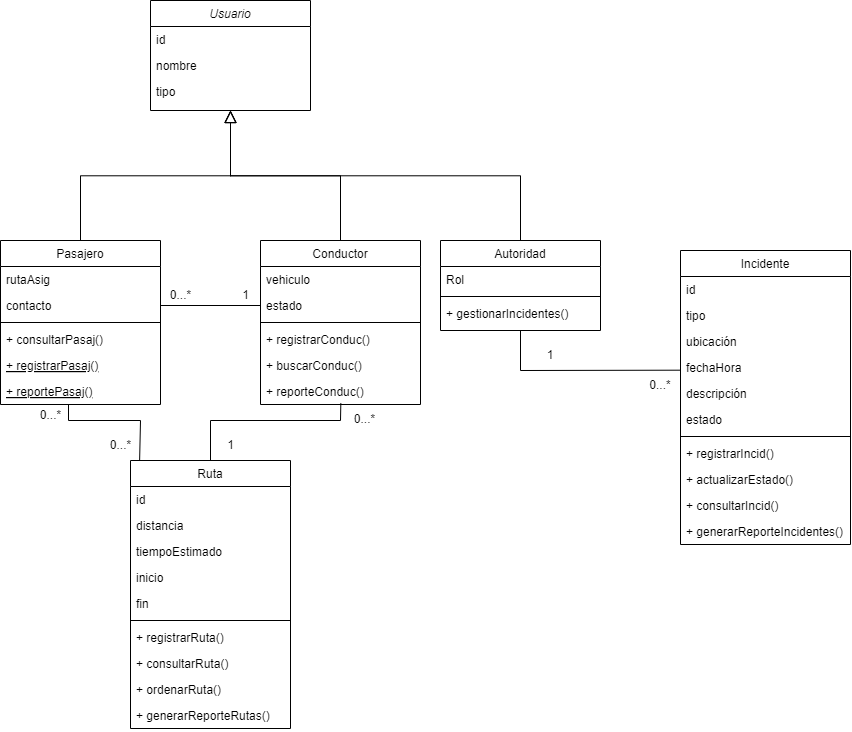

The diagram above was exported from draw.io. Its source (the exported page's mxGraphModel, read from the mxfile embedded in the PNG):
<mxGraphModel dx="1783" dy="779" grid="1" gridSize="10" guides="1" tooltips="1" connect="1" arrows="1" fold="1" page="1" pageScale="1" pageWidth="827" pageHeight="1169" math="0" shadow="0">
  <root>
    <mxCell id="WIyWlLk6GJQsqaUBKTNV-0" />
    <mxCell id="WIyWlLk6GJQsqaUBKTNV-1" parent="WIyWlLk6GJQsqaUBKTNV-0" />
    <mxCell id="zkfFHV4jXpPFQw0GAbJ--0" value=" Usuario " style="swimlane;fontStyle=2;align=center;verticalAlign=top;childLayout=stackLayout;horizontal=1;startSize=26;horizontalStack=0;resizeParent=1;resizeLast=0;collapsible=1;marginBottom=0;rounded=0;shadow=0;strokeWidth=1;" parent="WIyWlLk6GJQsqaUBKTNV-1" vertex="1">
      <mxGeometry x="160" y="110" width="160" height="110" as="geometry">
        <mxRectangle x="230" y="140" width="160" height="26" as="alternateBounds" />
      </mxGeometry>
    </mxCell>
    <mxCell id="zkfFHV4jXpPFQw0GAbJ--1" value="id " style="text;align=left;verticalAlign=top;spacingLeft=4;spacingRight=4;overflow=hidden;rotatable=0;points=[[0,0.5],[1,0.5]];portConstraint=eastwest;" parent="zkfFHV4jXpPFQw0GAbJ--0" vertex="1">
      <mxGeometry y="26" width="160" height="26" as="geometry" />
    </mxCell>
    <mxCell id="zkfFHV4jXpPFQw0GAbJ--2" value="nombre" style="text;align=left;verticalAlign=top;spacingLeft=4;spacingRight=4;overflow=hidden;rotatable=0;points=[[0,0.5],[1,0.5]];portConstraint=eastwest;rounded=0;shadow=0;html=0;" parent="zkfFHV4jXpPFQw0GAbJ--0" vertex="1">
      <mxGeometry y="52" width="160" height="26" as="geometry" />
    </mxCell>
    <mxCell id="zkfFHV4jXpPFQw0GAbJ--3" value="tipo  " style="text;align=left;verticalAlign=top;spacingLeft=4;spacingRight=4;overflow=hidden;rotatable=0;points=[[0,0.5],[1,0.5]];portConstraint=eastwest;rounded=0;shadow=0;html=0;" parent="zkfFHV4jXpPFQw0GAbJ--0" vertex="1">
      <mxGeometry y="78" width="160" height="26" as="geometry" />
    </mxCell>
    <mxCell id="zkfFHV4jXpPFQw0GAbJ--6" value="Pasajero" style="swimlane;fontStyle=0;align=center;verticalAlign=top;childLayout=stackLayout;horizontal=1;startSize=26;horizontalStack=0;resizeParent=1;resizeLast=0;collapsible=1;marginBottom=0;rounded=0;shadow=0;strokeWidth=1;" parent="WIyWlLk6GJQsqaUBKTNV-1" vertex="1">
      <mxGeometry x="10" y="350" width="160" height="164" as="geometry">
        <mxRectangle x="130" y="380" width="160" height="26" as="alternateBounds" />
      </mxGeometry>
    </mxCell>
    <mxCell id="zkfFHV4jXpPFQw0GAbJ--7" value="rutaAsig" style="text;align=left;verticalAlign=top;spacingLeft=4;spacingRight=4;overflow=hidden;rotatable=0;points=[[0,0.5],[1,0.5]];portConstraint=eastwest;" parent="zkfFHV4jXpPFQw0GAbJ--6" vertex="1">
      <mxGeometry y="26" width="160" height="26" as="geometry" />
    </mxCell>
    <mxCell id="zkfFHV4jXpPFQw0GAbJ--8" value="contacto " style="text;align=left;verticalAlign=top;spacingLeft=4;spacingRight=4;overflow=hidden;rotatable=0;points=[[0,0.5],[1,0.5]];portConstraint=eastwest;rounded=0;shadow=0;html=0;" parent="zkfFHV4jXpPFQw0GAbJ--6" vertex="1">
      <mxGeometry y="52" width="160" height="26" as="geometry" />
    </mxCell>
    <mxCell id="zkfFHV4jXpPFQw0GAbJ--9" value="" style="line;html=1;strokeWidth=1;align=left;verticalAlign=middle;spacingTop=-1;spacingLeft=3;spacingRight=3;rotatable=0;labelPosition=right;points=[];portConstraint=eastwest;" parent="zkfFHV4jXpPFQw0GAbJ--6" vertex="1">
      <mxGeometry y="78" width="160" height="8" as="geometry" />
    </mxCell>
    <mxCell id="zkfFHV4jXpPFQw0GAbJ--11" value="+ consultarPasaj()" style="text;align=left;verticalAlign=top;spacingLeft=4;spacingRight=4;overflow=hidden;rotatable=0;points=[[0,0.5],[1,0.5]];portConstraint=eastwest;" parent="zkfFHV4jXpPFQw0GAbJ--6" vertex="1">
      <mxGeometry y="86" width="160" height="26" as="geometry" />
    </mxCell>
    <mxCell id="28Wy5RrCAd3DXOpVRGGD-66" value=" + registrarPasaj()" style="text;align=left;verticalAlign=top;spacingLeft=4;spacingRight=4;overflow=hidden;rotatable=0;points=[[0,0.5],[1,0.5]];portConstraint=eastwest;fontStyle=4" vertex="1" parent="zkfFHV4jXpPFQw0GAbJ--6">
      <mxGeometry y="112" width="160" height="26" as="geometry" />
    </mxCell>
    <mxCell id="zkfFHV4jXpPFQw0GAbJ--10" value=" + reportePasaj()" style="text;align=left;verticalAlign=top;spacingLeft=4;spacingRight=4;overflow=hidden;rotatable=0;points=[[0,0.5],[1,0.5]];portConstraint=eastwest;fontStyle=4" parent="zkfFHV4jXpPFQw0GAbJ--6" vertex="1">
      <mxGeometry y="138" width="160" height="26" as="geometry" />
    </mxCell>
    <mxCell id="zkfFHV4jXpPFQw0GAbJ--12" value="" style="endArrow=block;endSize=10;endFill=0;shadow=0;strokeWidth=1;rounded=0;curved=0;edgeStyle=elbowEdgeStyle;elbow=vertical;" parent="WIyWlLk6GJQsqaUBKTNV-1" source="zkfFHV4jXpPFQw0GAbJ--6" target="zkfFHV4jXpPFQw0GAbJ--0" edge="1">
      <mxGeometry width="160" relative="1" as="geometry">
        <mxPoint x="140" y="193" as="sourcePoint" />
        <mxPoint x="140" y="193" as="targetPoint" />
      </mxGeometry>
    </mxCell>
    <mxCell id="zkfFHV4jXpPFQw0GAbJ--13" value="Conductor" style="swimlane;fontStyle=0;align=center;verticalAlign=top;childLayout=stackLayout;horizontal=1;startSize=26;horizontalStack=0;resizeParent=1;resizeLast=0;collapsible=1;marginBottom=0;rounded=0;shadow=0;strokeWidth=1;" parent="WIyWlLk6GJQsqaUBKTNV-1" vertex="1">
      <mxGeometry x="270" y="350" width="160" height="164" as="geometry">
        <mxRectangle x="340" y="380" width="170" height="26" as="alternateBounds" />
      </mxGeometry>
    </mxCell>
    <mxCell id="zkfFHV4jXpPFQw0GAbJ--14" value="vehiculo " style="text;align=left;verticalAlign=top;spacingLeft=4;spacingRight=4;overflow=hidden;rotatable=0;points=[[0,0.5],[1,0.5]];portConstraint=eastwest;" parent="zkfFHV4jXpPFQw0GAbJ--13" vertex="1">
      <mxGeometry y="26" width="160" height="26" as="geometry" />
    </mxCell>
    <mxCell id="28Wy5RrCAd3DXOpVRGGD-5" value="estado  " style="text;align=left;verticalAlign=top;spacingLeft=4;spacingRight=4;overflow=hidden;rotatable=0;points=[[0,0.5],[1,0.5]];portConstraint=eastwest;" vertex="1" parent="zkfFHV4jXpPFQw0GAbJ--13">
      <mxGeometry y="52" width="160" height="26" as="geometry" />
    </mxCell>
    <mxCell id="zkfFHV4jXpPFQw0GAbJ--15" value="" style="line;html=1;strokeWidth=1;align=left;verticalAlign=middle;spacingTop=-1;spacingLeft=3;spacingRight=3;rotatable=0;labelPosition=right;points=[];portConstraint=eastwest;" parent="zkfFHV4jXpPFQw0GAbJ--13" vertex="1">
      <mxGeometry y="78" width="160" height="8" as="geometry" />
    </mxCell>
    <mxCell id="28Wy5RrCAd3DXOpVRGGD-7" value="+ registrarConduc()  " style="text;align=left;verticalAlign=top;spacingLeft=4;spacingRight=4;overflow=hidden;rotatable=0;points=[[0,0.5],[1,0.5]];portConstraint=eastwest;" vertex="1" parent="zkfFHV4jXpPFQw0GAbJ--13">
      <mxGeometry y="86" width="160" height="26" as="geometry" />
    </mxCell>
    <mxCell id="28Wy5RrCAd3DXOpVRGGD-65" value="+ buscarConduc()  " style="text;align=left;verticalAlign=top;spacingLeft=4;spacingRight=4;overflow=hidden;rotatable=0;points=[[0,0.5],[1,0.5]];portConstraint=eastwest;" vertex="1" parent="zkfFHV4jXpPFQw0GAbJ--13">
      <mxGeometry y="112" width="160" height="26" as="geometry" />
    </mxCell>
    <mxCell id="28Wy5RrCAd3DXOpVRGGD-8" value="+ reporteConduc()  " style="text;align=left;verticalAlign=top;spacingLeft=4;spacingRight=4;overflow=hidden;rotatable=0;points=[[0,0.5],[1,0.5]];portConstraint=eastwest;" vertex="1" parent="zkfFHV4jXpPFQw0GAbJ--13">
      <mxGeometry y="138" width="160" height="26" as="geometry" />
    </mxCell>
    <mxCell id="zkfFHV4jXpPFQw0GAbJ--16" value="" style="endArrow=block;endSize=10;endFill=0;shadow=0;strokeWidth=1;rounded=0;curved=0;edgeStyle=elbowEdgeStyle;elbow=vertical;" parent="WIyWlLk6GJQsqaUBKTNV-1" source="zkfFHV4jXpPFQw0GAbJ--13" target="zkfFHV4jXpPFQw0GAbJ--0" edge="1">
      <mxGeometry width="160" relative="1" as="geometry">
        <mxPoint x="150" y="363" as="sourcePoint" />
        <mxPoint x="250" y="261" as="targetPoint" />
      </mxGeometry>
    </mxCell>
    <mxCell id="zkfFHV4jXpPFQw0GAbJ--17" value="Incidente   " style="swimlane;fontStyle=0;align=center;verticalAlign=top;childLayout=stackLayout;horizontal=1;startSize=26;horizontalStack=0;resizeParent=1;resizeLast=0;collapsible=1;marginBottom=0;rounded=0;shadow=0;strokeWidth=1;" parent="WIyWlLk6GJQsqaUBKTNV-1" vertex="1">
      <mxGeometry x="690" y="360" width="170" height="294" as="geometry">
        <mxRectangle x="550" y="140" width="160" height="26" as="alternateBounds" />
      </mxGeometry>
    </mxCell>
    <mxCell id="zkfFHV4jXpPFQw0GAbJ--18" value="id " style="text;align=left;verticalAlign=top;spacingLeft=4;spacingRight=4;overflow=hidden;rotatable=0;points=[[0,0.5],[1,0.5]];portConstraint=eastwest;" parent="zkfFHV4jXpPFQw0GAbJ--17" vertex="1">
      <mxGeometry y="26" width="170" height="26" as="geometry" />
    </mxCell>
    <mxCell id="zkfFHV4jXpPFQw0GAbJ--19" value="tipo            " style="text;align=left;verticalAlign=top;spacingLeft=4;spacingRight=4;overflow=hidden;rotatable=0;points=[[0,0.5],[1,0.5]];portConstraint=eastwest;rounded=0;shadow=0;html=0;" parent="zkfFHV4jXpPFQw0GAbJ--17" vertex="1">
      <mxGeometry y="52" width="170" height="26" as="geometry" />
    </mxCell>
    <mxCell id="zkfFHV4jXpPFQw0GAbJ--20" value="ubicación       " style="text;align=left;verticalAlign=top;spacingLeft=4;spacingRight=4;overflow=hidden;rotatable=0;points=[[0,0.5],[1,0.5]];portConstraint=eastwest;rounded=0;shadow=0;html=0;" parent="zkfFHV4jXpPFQw0GAbJ--17" vertex="1">
      <mxGeometry y="78" width="170" height="26" as="geometry" />
    </mxCell>
    <mxCell id="zkfFHV4jXpPFQw0GAbJ--21" value="fechaHora " style="text;align=left;verticalAlign=top;spacingLeft=4;spacingRight=4;overflow=hidden;rotatable=0;points=[[0,0.5],[1,0.5]];portConstraint=eastwest;rounded=0;shadow=0;html=0;" parent="zkfFHV4jXpPFQw0GAbJ--17" vertex="1">
      <mxGeometry y="104" width="170" height="26" as="geometry" />
    </mxCell>
    <mxCell id="28Wy5RrCAd3DXOpVRGGD-10" value="descripción " style="text;align=left;verticalAlign=top;spacingLeft=4;spacingRight=4;overflow=hidden;rotatable=0;points=[[0,0.5],[1,0.5]];portConstraint=eastwest;rounded=0;shadow=0;html=0;" vertex="1" parent="zkfFHV4jXpPFQw0GAbJ--17">
      <mxGeometry y="130" width="170" height="26" as="geometry" />
    </mxCell>
    <mxCell id="zkfFHV4jXpPFQw0GAbJ--22" value="estado  " style="text;align=left;verticalAlign=top;spacingLeft=4;spacingRight=4;overflow=hidden;rotatable=0;points=[[0,0.5],[1,0.5]];portConstraint=eastwest;rounded=0;shadow=0;html=0;" parent="zkfFHV4jXpPFQw0GAbJ--17" vertex="1">
      <mxGeometry y="156" width="170" height="26" as="geometry" />
    </mxCell>
    <mxCell id="zkfFHV4jXpPFQw0GAbJ--23" value="" style="line;html=1;strokeWidth=1;align=left;verticalAlign=middle;spacingTop=-1;spacingLeft=3;spacingRight=3;rotatable=0;labelPosition=right;points=[];portConstraint=eastwest;" parent="zkfFHV4jXpPFQw0GAbJ--17" vertex="1">
      <mxGeometry y="182" width="170" height="8" as="geometry" />
    </mxCell>
    <mxCell id="zkfFHV4jXpPFQw0GAbJ--24" value=" + registrarIncid() " style="text;align=left;verticalAlign=top;spacingLeft=4;spacingRight=4;overflow=hidden;rotatable=0;points=[[0,0.5],[1,0.5]];portConstraint=eastwest;" parent="zkfFHV4jXpPFQw0GAbJ--17" vertex="1">
      <mxGeometry y="190" width="170" height="26" as="geometry" />
    </mxCell>
    <mxCell id="zkfFHV4jXpPFQw0GAbJ--25" value="+ actualizarEstado()" style="text;align=left;verticalAlign=top;spacingLeft=4;spacingRight=4;overflow=hidden;rotatable=0;points=[[0,0.5],[1,0.5]];portConstraint=eastwest;" parent="zkfFHV4jXpPFQw0GAbJ--17" vertex="1">
      <mxGeometry y="216" width="170" height="26" as="geometry" />
    </mxCell>
    <mxCell id="28Wy5RrCAd3DXOpVRGGD-11" value="+ consultarIncid()" style="text;align=left;verticalAlign=top;spacingLeft=4;spacingRight=4;overflow=hidden;rotatable=0;points=[[0,0.5],[1,0.5]];portConstraint=eastwest;" vertex="1" parent="zkfFHV4jXpPFQw0GAbJ--17">
      <mxGeometry y="242" width="170" height="26" as="geometry" />
    </mxCell>
    <mxCell id="28Wy5RrCAd3DXOpVRGGD-47" value="+ generarReporteIncidentes()&#10;" style="text;align=left;verticalAlign=top;spacingLeft=4;spacingRight=4;overflow=hidden;rotatable=0;points=[[0,0.5],[1,0.5]];portConstraint=eastwest;" vertex="1" parent="zkfFHV4jXpPFQw0GAbJ--17">
      <mxGeometry y="268" width="170" height="26" as="geometry" />
    </mxCell>
    <mxCell id="28Wy5RrCAd3DXOpVRGGD-12" value="Ruta" style="swimlane;fontStyle=0;align=center;verticalAlign=top;childLayout=stackLayout;horizontal=1;startSize=26;horizontalStack=0;resizeParent=1;resizeLast=0;collapsible=1;marginBottom=0;rounded=0;shadow=0;strokeWidth=1;" vertex="1" parent="WIyWlLk6GJQsqaUBKTNV-1">
      <mxGeometry x="140" y="570" width="160" height="268" as="geometry">
        <mxRectangle x="550" y="140" width="160" height="26" as="alternateBounds" />
      </mxGeometry>
    </mxCell>
    <mxCell id="28Wy5RrCAd3DXOpVRGGD-13" value="id " style="text;align=left;verticalAlign=top;spacingLeft=4;spacingRight=4;overflow=hidden;rotatable=0;points=[[0,0.5],[1,0.5]];portConstraint=eastwest;" vertex="1" parent="28Wy5RrCAd3DXOpVRGGD-12">
      <mxGeometry y="26" width="160" height="26" as="geometry" />
    </mxCell>
    <mxCell id="28Wy5RrCAd3DXOpVRGGD-14" value="distancia             " style="text;align=left;verticalAlign=top;spacingLeft=4;spacingRight=4;overflow=hidden;rotatable=0;points=[[0,0.5],[1,0.5]];portConstraint=eastwest;rounded=0;shadow=0;html=0;" vertex="1" parent="28Wy5RrCAd3DXOpVRGGD-12">
      <mxGeometry y="52" width="160" height="26" as="geometry" />
    </mxCell>
    <mxCell id="28Wy5RrCAd3DXOpVRGGD-15" value="tiempoEstimado       " style="text;align=left;verticalAlign=top;spacingLeft=4;spacingRight=4;overflow=hidden;rotatable=0;points=[[0,0.5],[1,0.5]];portConstraint=eastwest;rounded=0;shadow=0;html=0;" vertex="1" parent="28Wy5RrCAd3DXOpVRGGD-12">
      <mxGeometry y="78" width="160" height="26" as="geometry" />
    </mxCell>
    <mxCell id="28Wy5RrCAd3DXOpVRGGD-16" value="inicio " style="text;align=left;verticalAlign=top;spacingLeft=4;spacingRight=4;overflow=hidden;rotatable=0;points=[[0,0.5],[1,0.5]];portConstraint=eastwest;rounded=0;shadow=0;html=0;" vertex="1" parent="28Wy5RrCAd3DXOpVRGGD-12">
      <mxGeometry y="104" width="160" height="26" as="geometry" />
    </mxCell>
    <mxCell id="28Wy5RrCAd3DXOpVRGGD-17" value="fin " style="text;align=left;verticalAlign=top;spacingLeft=4;spacingRight=4;overflow=hidden;rotatable=0;points=[[0,0.5],[1,0.5]];portConstraint=eastwest;rounded=0;shadow=0;html=0;" vertex="1" parent="28Wy5RrCAd3DXOpVRGGD-12">
      <mxGeometry y="130" width="160" height="26" as="geometry" />
    </mxCell>
    <mxCell id="28Wy5RrCAd3DXOpVRGGD-19" value="" style="line;html=1;strokeWidth=1;align=left;verticalAlign=middle;spacingTop=-1;spacingLeft=3;spacingRight=3;rotatable=0;labelPosition=right;points=[];portConstraint=eastwest;" vertex="1" parent="28Wy5RrCAd3DXOpVRGGD-12">
      <mxGeometry y="156" width="160" height="8" as="geometry" />
    </mxCell>
    <mxCell id="28Wy5RrCAd3DXOpVRGGD-20" value="  + registrarRuta() " style="text;align=left;verticalAlign=top;spacingLeft=4;spacingRight=4;overflow=hidden;rotatable=0;points=[[0,0.5],[1,0.5]];portConstraint=eastwest;" vertex="1" parent="28Wy5RrCAd3DXOpVRGGD-12">
      <mxGeometry y="164" width="160" height="26" as="geometry" />
    </mxCell>
    <mxCell id="28Wy5RrCAd3DXOpVRGGD-21" value="+ consultarRuta()" style="text;align=left;verticalAlign=top;spacingLeft=4;spacingRight=4;overflow=hidden;rotatable=0;points=[[0,0.5],[1,0.5]];portConstraint=eastwest;" vertex="1" parent="28Wy5RrCAd3DXOpVRGGD-12">
      <mxGeometry y="190" width="160" height="26" as="geometry" />
    </mxCell>
    <mxCell id="28Wy5RrCAd3DXOpVRGGD-22" value="+ ordenarRuta()" style="text;align=left;verticalAlign=top;spacingLeft=4;spacingRight=4;overflow=hidden;rotatable=0;points=[[0,0.5],[1,0.5]];portConstraint=eastwest;" vertex="1" parent="28Wy5RrCAd3DXOpVRGGD-12">
      <mxGeometry y="216" width="160" height="26" as="geometry" />
    </mxCell>
    <mxCell id="28Wy5RrCAd3DXOpVRGGD-46" value="+ generarReporteRutas()&#10;" style="text;align=left;verticalAlign=top;spacingLeft=4;spacingRight=4;overflow=hidden;rotatable=0;points=[[0,0.5],[1,0.5]];portConstraint=eastwest;" vertex="1" parent="28Wy5RrCAd3DXOpVRGGD-12">
      <mxGeometry y="242" width="160" height="26" as="geometry" />
    </mxCell>
    <mxCell id="28Wy5RrCAd3DXOpVRGGD-24" value="" style="endArrow=none;html=1;rounded=0;exitX=1;exitY=0.5;exitDx=0;exitDy=0;entryX=0;entryY=0.5;entryDx=0;entryDy=0;" edge="1" parent="WIyWlLk6GJQsqaUBKTNV-1" source="zkfFHV4jXpPFQw0GAbJ--8" target="28Wy5RrCAd3DXOpVRGGD-5">
      <mxGeometry width="50" height="50" relative="1" as="geometry">
        <mxPoint x="350" y="500" as="sourcePoint" />
        <mxPoint x="400" y="450" as="targetPoint" />
      </mxGeometry>
    </mxCell>
    <mxCell id="28Wy5RrCAd3DXOpVRGGD-25" value="0...*" style="text;html=1;align=center;verticalAlign=middle;resizable=0;points=[];autosize=1;strokeColor=none;fillColor=none;" vertex="1" parent="WIyWlLk6GJQsqaUBKTNV-1">
      <mxGeometry x="170" y="390" width="40" height="30" as="geometry" />
    </mxCell>
    <mxCell id="28Wy5RrCAd3DXOpVRGGD-26" value="1" style="text;html=1;align=center;verticalAlign=middle;resizable=0;points=[];autosize=1;strokeColor=none;fillColor=none;" vertex="1" parent="WIyWlLk6GJQsqaUBKTNV-1">
      <mxGeometry x="240" y="390" width="30" height="30" as="geometry" />
    </mxCell>
    <mxCell id="28Wy5RrCAd3DXOpVRGGD-28" value="" style="endArrow=none;html=1;rounded=0;exitX=0.5;exitY=0;exitDx=0;exitDy=0;entryX=0.502;entryY=0.957;entryDx=0;entryDy=0;entryPerimeter=0;" edge="1" parent="WIyWlLk6GJQsqaUBKTNV-1" source="28Wy5RrCAd3DXOpVRGGD-12" target="28Wy5RrCAd3DXOpVRGGD-8">
      <mxGeometry width="50" height="50" relative="1" as="geometry">
        <mxPoint x="350" y="570" as="sourcePoint" />
        <mxPoint x="350" y="490" as="targetPoint" />
        <Array as="points">
          <mxPoint x="220" y="530" />
          <mxPoint x="350" y="530" />
        </Array>
      </mxGeometry>
    </mxCell>
    <mxCell id="28Wy5RrCAd3DXOpVRGGD-29" value="" style="endArrow=none;html=1;rounded=0;entryX=0.425;entryY=0.998;entryDx=0;entryDy=0;entryPerimeter=0;exitX=0.057;exitY=-0.001;exitDx=0;exitDy=0;exitPerimeter=0;" edge="1" parent="WIyWlLk6GJQsqaUBKTNV-1" source="28Wy5RrCAd3DXOpVRGGD-12" target="zkfFHV4jXpPFQw0GAbJ--10">
      <mxGeometry width="50" height="50" relative="1" as="geometry">
        <mxPoint x="152" y="574" as="sourcePoint" />
        <mxPoint x="370" y="460" as="targetPoint" />
        <Array as="points">
          <mxPoint x="150" y="530" />
          <mxPoint x="78" y="530" />
        </Array>
      </mxGeometry>
    </mxCell>
    <mxCell id="28Wy5RrCAd3DXOpVRGGD-30" value="0...*" style="text;html=1;align=center;verticalAlign=middle;resizable=0;points=[];autosize=1;strokeColor=none;fillColor=none;" vertex="1" parent="WIyWlLk6GJQsqaUBKTNV-1">
      <mxGeometry x="354" y="514" width="40" height="30" as="geometry" />
    </mxCell>
    <mxCell id="28Wy5RrCAd3DXOpVRGGD-31" value="1" style="text;html=1;align=center;verticalAlign=middle;resizable=0;points=[];autosize=1;strokeColor=none;fillColor=none;" vertex="1" parent="WIyWlLk6GJQsqaUBKTNV-1">
      <mxGeometry x="225" y="540" width="30" height="30" as="geometry" />
    </mxCell>
    <mxCell id="28Wy5RrCAd3DXOpVRGGD-32" value="0...*" style="text;html=1;align=center;verticalAlign=middle;resizable=0;points=[];autosize=1;strokeColor=none;fillColor=none;" vertex="1" parent="WIyWlLk6GJQsqaUBKTNV-1">
      <mxGeometry x="40" y="510" width="40" height="30" as="geometry" />
    </mxCell>
    <mxCell id="28Wy5RrCAd3DXOpVRGGD-33" value="0...*" style="text;html=1;align=center;verticalAlign=middle;resizable=0;points=[];autosize=1;strokeColor=none;fillColor=none;" vertex="1" parent="WIyWlLk6GJQsqaUBKTNV-1">
      <mxGeometry x="110" y="540" width="40" height="30" as="geometry" />
    </mxCell>
    <mxCell id="28Wy5RrCAd3DXOpVRGGD-54" value="Autoridad" style="swimlane;fontStyle=0;align=center;verticalAlign=top;childLayout=stackLayout;horizontal=1;startSize=26;horizontalStack=0;resizeParent=1;resizeLast=0;collapsible=1;marginBottom=0;rounded=0;shadow=0;strokeWidth=1;" vertex="1" parent="WIyWlLk6GJQsqaUBKTNV-1">
      <mxGeometry x="450" y="350" width="160" height="90" as="geometry">
        <mxRectangle x="340" y="380" width="170" height="26" as="alternateBounds" />
      </mxGeometry>
    </mxCell>
    <mxCell id="28Wy5RrCAd3DXOpVRGGD-55" value="Rol" style="text;align=left;verticalAlign=top;spacingLeft=4;spacingRight=4;overflow=hidden;rotatable=0;points=[[0,0.5],[1,0.5]];portConstraint=eastwest;" vertex="1" parent="28Wy5RrCAd3DXOpVRGGD-54">
      <mxGeometry y="26" width="160" height="26" as="geometry" />
    </mxCell>
    <mxCell id="28Wy5RrCAd3DXOpVRGGD-57" value="" style="line;html=1;strokeWidth=1;align=left;verticalAlign=middle;spacingTop=-1;spacingLeft=3;spacingRight=3;rotatable=0;labelPosition=right;points=[];portConstraint=eastwest;" vertex="1" parent="28Wy5RrCAd3DXOpVRGGD-54">
      <mxGeometry y="52" width="160" height="8" as="geometry" />
    </mxCell>
    <mxCell id="28Wy5RrCAd3DXOpVRGGD-58" value="+ gestionarIncidentes()  " style="text;align=left;verticalAlign=top;spacingLeft=4;spacingRight=4;overflow=hidden;rotatable=0;points=[[0,0.5],[1,0.5]];portConstraint=eastwest;" vertex="1" parent="28Wy5RrCAd3DXOpVRGGD-54">
      <mxGeometry y="60" width="160" height="26" as="geometry" />
    </mxCell>
    <mxCell id="28Wy5RrCAd3DXOpVRGGD-60" value="" style="endArrow=block;endSize=10;endFill=0;shadow=0;strokeWidth=1;rounded=0;curved=0;edgeStyle=elbowEdgeStyle;elbow=vertical;exitX=0.5;exitY=0;exitDx=0;exitDy=0;" edge="1" parent="WIyWlLk6GJQsqaUBKTNV-1" source="28Wy5RrCAd3DXOpVRGGD-54">
      <mxGeometry width="160" relative="1" as="geometry">
        <mxPoint x="530" y="340" as="sourcePoint" />
        <mxPoint x="240" y="220" as="targetPoint" />
      </mxGeometry>
    </mxCell>
    <mxCell id="28Wy5RrCAd3DXOpVRGGD-61" value="" style="endArrow=none;html=1;rounded=0;exitX=0.5;exitY=1;exitDx=0;exitDy=0;entryX=0.001;entryY=0.603;entryDx=0;entryDy=0;entryPerimeter=0;" edge="1" parent="WIyWlLk6GJQsqaUBKTNV-1" source="28Wy5RrCAd3DXOpVRGGD-54" target="zkfFHV4jXpPFQw0GAbJ--21">
      <mxGeometry width="50" height="50" relative="1" as="geometry">
        <mxPoint x="580" y="580" as="sourcePoint" />
        <mxPoint x="630" y="530" as="targetPoint" />
        <Array as="points">
          <mxPoint x="530" y="480" />
        </Array>
      </mxGeometry>
    </mxCell>
    <mxCell id="28Wy5RrCAd3DXOpVRGGD-62" value="1" style="text;html=1;align=center;verticalAlign=middle;whiteSpace=wrap;rounded=0;" vertex="1" parent="WIyWlLk6GJQsqaUBKTNV-1">
      <mxGeometry x="530" y="450" width="60" height="30" as="geometry" />
    </mxCell>
    <mxCell id="28Wy5RrCAd3DXOpVRGGD-63" value="0...*" style="text;html=1;align=center;verticalAlign=middle;whiteSpace=wrap;rounded=0;" vertex="1" parent="WIyWlLk6GJQsqaUBKTNV-1">
      <mxGeometry x="640" y="480" width="60" height="30" as="geometry" />
    </mxCell>
  </root>
</mxGraphModel>